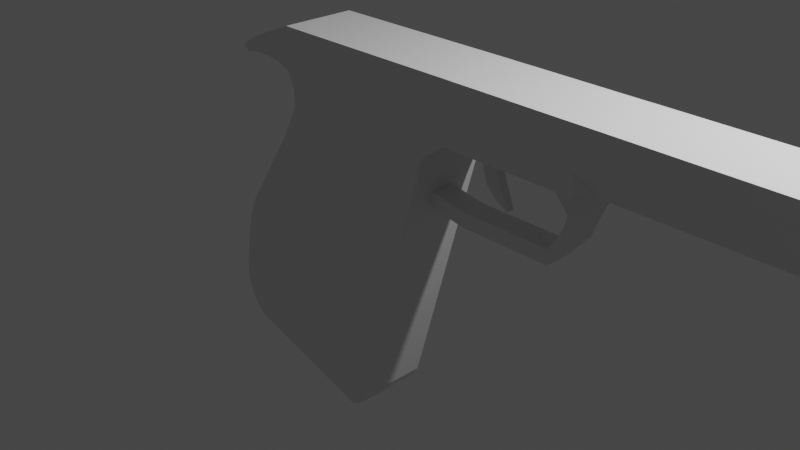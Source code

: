 # Source: untitled.blend  (saved by Blender 2.91.10; exported with 4.5.12 LTS)
import bpy
from mathutils import Matrix  # noqa: F401  (used for matrix-valued properties, if any)

bpy.ops.wm.read_factory_settings(use_empty=True)
scene = bpy.context.scene
scene.name = 'Scene'

# ---- collections
col_collection = bpy.data.collections.new('Collection'); scene.collection.children.link(col_collection)

# ---- materials (node trees are filled in below, after node groups)
mat_material = bpy.data.materials.new('Material')
mat_material.alpha_threshold = 0.0
mat_material.use_transparent_shadow = False
mat_material.line_color = (0.0, 0.0, 0.0, 1.0)

# ---- material node trees
mat_material.use_nodes = True; mat_material.node_tree.nodes.clear()
_N = mat_material.node_tree.nodes; _L = mat_material.node_tree.links
n0 = _N.new('ShaderNodeOutputMaterial'); n0.name = 'Material Output'; n0.location = (300, 300)
n1 = _N.new('ShaderNodeBsdfPrincipled'); n1.name = 'Principled BSDF'; n1.location = (10, 300)
n1.distribution = 'GGX'
n1.subsurface_method = 'BURLEY'
n1.inputs[2].default_value = 0.4
n1.inputs[3].default_value = 1.45
n1.inputs[27].default_value = (0.0, 0.0, 0.0, 1.0)
n1.inputs[28].default_value = 1.0
_L.new(n1.outputs[0], n0.inputs[0])
n0.is_active_output = True

# ---- world
world_world = bpy.data.worlds.new('World'); scene.world = world_world
world_world.use_nodes = True; world_world.node_tree.nodes.clear()
_N = world_world.node_tree.nodes; _L = world_world.node_tree.links
n0 = _N.new('ShaderNodeOutputWorld'); n0.name = 'World Output'; n0.location = (300, 300)
n1 = _N.new('ShaderNodeBackground'); n1.name = 'Background'; n1.location = (10, 300)
n1.inputs[0].default_value = (0.05088, 0.05088, 0.05088, 1.0)
_L.new(n1.outputs[0], n0.inputs[0])
n0.is_active_output = True
world_world.color = (0.05088, 0.05088, 0.05088)
world_world.use_sun_shadow = False
world_world.sun_shadow_jitter_overblur = 0.0

# ---- cameras
cam_camera = bpy.data.cameras.new('Camera')
cam_camera.clip_end = 100.0
cam_camera.ortho_scale = 7.314

# ---- lights
light_light = bpy.data.lights.new('Light', 'POINT')
light_light.transmission_factor = 0.0
light_light.energy = 1000.0
light_light.shadow_soft_size = 0.1
light_light.shadow_maximum_resolution = 0.006
light_light.use_absolute_resolution = True

# ---- meshes
me_cube = bpy.data.meshes.new('Cube')
me_cube.from_pydata([(1.0, 0.6902, 1.0), (-0.1895, 0.6902, -1.53), (1.0, -0.6902, 1.0), (-0.1895, -0.6902, -1.53), (-1.19, 0.6902, 0.9691), (-2.027, 0.6902, -1.131), (-1.19, -0.6902, 0.9691), (-2.027, -0.6902, -1.131), (0.1068, 0.6902, -0.8426), (-2.113, -0.6902, -0.8426), (0.1068, -0.6902, -0.8426), (-2.113, 0.6902, -0.8426), (-1.926, -0.6902, -0.2347), (0.371, 0.6902, -0.178), (0.371, -0.6902, -0.178), (-1.926, 0.6902, -0.2347), (-1.311, -0.6902, 0.4323), (0.5953, 0.6902, 0.3862), (0.5953, -0.6902, 0.3862), (-1.311, 0.6902, 0.4323), (-1.1, -0.6902, 0.7161), (0.7173, 0.6902, 0.6931), (0.7173, -0.6902, 0.6931), (-1.1, 0.6902, 0.7161), (-1.878, 0.6902, -1.247), (-0.8494, -0.6902, 1.0), (-1.878, -0.6902, -1.247), (-0.8494, 0.6902, 1.0), (-1.827, 0.6902, -0.8426), (-1.827, -0.6902, -0.8426), (-1.635, 0.6902, -0.2304), (-1.635, -0.6902, -0.2304), (-1.175, 0.6902, 0.4288), (-1.175, -0.6902, 0.4288), (-0.9515, 0.6902, 0.7144), (-0.9515, -0.6902, 0.7144), (0.2389, 0.6902, -0.5103), (0.2389, -0.6902, -0.5103), (-2.051, 0.6902, -0.5386), (-2.051, -0.6902, -0.5386), (-1.731, -0.6902, -0.5365), (-1.731, 0.6902, -0.5365), (-0.04135, 0.6902, -1.215), (-0.04135, -0.6902, -1.215), (-2.118, 0.6902, -0.9752), (-2.118, -0.6902, -0.9752), (-1.853, -0.6902, -1.045), (-1.853, 0.6902, -1.045), (-1.997, -0.6902, -0.3867), (0.305, 0.6902, -0.3441), (0.305, -0.6902, -0.3441), (-1.997, 0.6902, -0.3867), (-1.683, -0.6902, -0.3835), (-1.683, 0.6902, -0.3835), (0.4373, 0.6902, -0.01132), (0.4373, -0.6902, -0.01132), (-1.74, 0.6902, -0.03767), (-1.74, -0.6902, -0.03767), (-1.499, -0.6902, -0.03569), (-1.499, 0.6902, -0.03569), (-1.55, -0.6902, 0.1761), (0.5092, 0.6902, 0.1695), (0.5092, -0.6902, 0.1695), (-1.55, 0.6902, 0.1761), (-1.352, -0.6902, 0.1756), (-1.352, 0.6902, 0.1756), (0.6563, 0.6902, 0.5397), (0.6563, -0.6902, 0.5397), (-1.201, 0.6902, 0.5742), (-1.201, -0.6902, 0.5742), (-1.063, -0.6902, 0.5716), (-1.063, 0.6902, 0.5716), (-1.116, -0.6902, 0.8581), (0.9981, 0.6902, 0.8466), (0.9981, -0.6902, 0.8466), (-1.116, 0.6902, 0.8581), (-0.9005, 0.6902, 0.8572), (-0.9005, -0.6902, 0.8572), (1.0, 0.6902, 1.294), (1.0, -0.6902, 1.294), (-1.19, 0.6902, 1.294), (-1.19, -0.6902, 1.294), (-0.8494, -0.6902, 1.294), (-0.8494, 0.6902, 1.294), (-1.835, 0.6902, 1.004), (-1.835, -0.6902, 1.004), (-1.928, 0.6902, 1.05), (-1.928, -0.6902, 1.05), (-1.54, 0.6902, 1.027), (-1.54, 0.6902, 1.191), (-1.54, -0.6902, 1.191), (-1.54, -0.6902, 1.027), (-1.714, 0.6902, 1.025), (-1.714, -0.6902, 1.025), (-1.714, 0.6902, 1.14), (-1.714, -0.6902, 1.14), (-1.365, 0.6902, 1.243), (-1.365, -0.6902, 1.243), (-1.365, 0.6902, 1.014), (-1.365, -0.6902, 1.014), (6.252, 0.6902, 0.9835), (6.252, -0.6902, 0.9835), (6.209, 0.4314, 0.8949), (6.209, -0.4314, 0.8949), (6.252, 0.6902, 1.282), (6.252, -0.6902, 1.282), (6.085, 0.6902, 0.9867), (6.083, 0.4314, 0.8333), (6.085, -0.6902, 0.9867), (6.085, -0.6902, 1.28), (6.085, 0.6902, 1.28), (6.083, -0.4314, 0.8333), (-2.027, 0.2301, -1.131), (-2.027, -0.2301, -1.131), (-1.19, -0.2301, 0.9691), (-1.19, 0.2301, 0.9691), (-0.1895, -0.2301, -1.53), (-0.1895, 0.2301, -1.53), (0.1068, 0.2301, -0.8426), (0.1068, -0.2301, -0.8426), (-2.113, -0.2301, -0.8426), (-2.113, 0.2301, -0.8426), (0.371, 0.2301, -0.178), (0.371, -0.2301, -0.178), (-1.926, -0.2301, -0.2347), (-1.926, 0.2301, -0.2347), (0.5953, 0.2301, 0.3862), (0.5953, -0.2301, 0.3862), (-1.311, -0.2301, 0.4323), (-1.311, 0.2301, 0.4323), (0.7173, 0.2301, 0.6931), (0.7173, -0.2301, 0.6931), (-1.1, -0.2301, 0.7161), (-1.1, 0.2301, 0.7161), (-1.878, 0.2301, -1.247), (-1.878, -0.2301, -1.247), (-2.051, -0.2301, -0.5386), (-2.051, 0.2301, -0.5386), (0.2389, 0.2301, -0.5103), (0.2389, -0.2301, -0.5103), (-2.118, -0.2301, -0.9752), (-2.118, 0.2301, -0.9752), (-0.04135, 0.2301, -1.215), (-0.04135, -0.2301, -1.215), (-1.997, -0.2301, -0.3867), (-1.997, 0.2301, -0.3867), (0.305, 0.2301, -0.3441), (0.305, -0.2301, -0.3441), (-1.74, -0.2301, -0.03767), (-1.74, 0.2301, -0.03767), (0.4373, 0.2301, -0.01132), (0.4373, -0.2301, -0.01132), (-1.55, -0.2301, 0.1761), (-1.55, 0.2301, 0.1761), (0.5092, 0.2301, 0.1695), (0.5092, -0.2301, 0.1695), (-1.201, -0.2301, 0.5742), (-1.201, 0.2301, 0.5742), (0.6563, 0.2301, 0.5397), (0.6563, -0.2301, 0.5397), (0.9981, 0.2301, 0.8466), (0.9981, -0.2301, 0.8466), (-1.116, -0.2301, 0.8581), (-1.116, 0.2301, 0.8581), (1.0, 0.2301, 1.294), (1.0, -0.2301, 1.294), (-1.19, -0.2301, 1.294), (-1.19, 0.2301, 1.294), (-0.8494, 0.2301, 1.294), (-0.8494, -0.2301, 1.294), (-1.835, -0.2301, 1.004), (-1.835, 0.2301, 1.004), (-1.928, -0.2301, 1.05), (-1.928, 0.2301, 1.05), (-1.54, -0.2301, 1.027), (-1.54, 0.2301, 1.027), (-1.54, 0.2301, 1.191), (-1.54, -0.2301, 1.191), (-1.714, -0.2301, 1.025), (-1.714, 0.2301, 1.025), (-1.714, 0.2301, 1.14), (-1.714, -0.2301, 1.14), (-1.365, 0.2301, 1.243), (-1.365, -0.2301, 1.243), (-1.365, -0.2301, 1.014), (-1.365, 0.2301, 1.014), (6.252, 0.2301, 0.9835), (6.252, -0.2301, 0.9835), (6.209, 0.2301, 0.8949), (6.209, -0.2301, 0.8949), (6.252, 0.2301, 1.282), (6.252, -0.2301, 1.282), (6.083, 0.1438, 0.8333), (6.083, -0.1438, 0.8333), (6.085, -0.2301, 1.28), (6.085, 0.2301, 1.28), (-1.43, -0.6902, 0.3042), (0.5522, 0.6902, 0.2779), (0.5522, -0.6902, 0.2779), (-1.43, 0.6902, 0.3042), (-1.263, -0.6902, 0.3022), (-1.263, 0.6902, 0.3022), (-1.43, -0.2301, 0.3042), (-1.43, 0.2301, 0.3042), (0.5522, 0.2301, 0.2779), (0.5522, -0.2301, 0.2779), (1.0, 0.2301, 0.3356), (1.0, -0.2301, 0.3356), (1.0, 0.2301, 0.223), (1.0, -0.2301, 0.223), (2.029, 0.2301, 0.3338), (2.029, -0.2301, 0.3338), (2.028, 0.2301, 0.2213), (2.028, -0.2301, 0.2213), (2.172, 0.2301, 0.5036), (2.172, -0.2301, 0.5036), (2.268, 0.2301, 0.4139), (2.268, -0.2301, 0.4139), (2.215, 0.2301, 0.6137), (2.215, -0.2301, 0.6137), (2.374, 0.2301, 0.6071), (2.374, -0.2301, 0.6071), (2.277, 0.6902, 0.8432), (2.277, -0.6902, 0.8432), (2.432, 0.6902, 0.8428), (2.432, -0.6902, 0.8428), (2.279, -0.6902, 1.29), (2.433, -0.6902, 1.29), (2.433, 0.6902, 0.9963), (2.433, -0.6902, 0.9963), (2.433, 0.6902, 1.29), (2.279, 0.6902, 0.9967), (2.433, 0.2301, 1.29), (2.433, -0.2301, 1.29), (2.432, -0.2301, 0.8428), (2.432, 0.2301, 0.8428), (2.279, -0.6902, 0.9967), (2.279, 0.6902, 1.29), (2.279, 0.2301, 1.29), (2.279, -0.2301, 1.29), (2.277, -0.2301, 0.8432), (2.277, 0.2301, 0.8432), (1.124, 0.6902, 1.293), (1.124, -0.6902, 1.293), (1.124, -0.6902, 0.9997), (1.124, 0.6902, 0.9997), (1.124, 0.2301, 1.293), (1.124, -0.2301, 1.293), (1.122, -0.2301, 0.8462), (1.122, 0.2301, 0.8462), (1.122, 0.6902, 0.8462), (1.122, -0.6902, 0.8462), (1.37, 0.6902, 1.293), (1.37, -0.6902, 0.999), (1.37, 0.6902, 0.999), (1.37, 0.2301, 1.293), (1.37, -0.2301, 1.293), (1.368, -0.2301, 0.8456), (1.368, 0.2301, 0.8456), (1.368, -0.6902, 0.8456), (1.37, -0.6902, 1.293), (1.368, 0.6902, 0.8456), (-2.027, 0.07669, -1.131), (-2.027, -0.07669, -1.131), (-1.19, -0.07669, 0.9691), (-1.19, 0.07669, 0.9691), (-0.1895, -0.07669, -1.53), (-0.1895, 0.07669, -1.53), (0.1068, 0.07669, -0.8426), (0.1068, -0.07669, -0.8426), (-2.113, -0.07669, -0.8426), (-2.113, 0.07669, -0.8426), (0.371, 0.07669, -0.178), (0.371, -0.07669, -0.178), (-1.926, -0.07669, -0.2347), (-1.926, 0.07669, -0.2347), (0.5953, 0.07669, 0.3862), (0.5953, -0.07669, 0.3862), (-1.311, -0.07669, 0.4323), (-1.311, 0.07669, 0.4323), (0.7173, 0.07669, 0.6931), (0.7173, -0.07669, 0.6931), (-1.1, -0.07669, 0.7161), (-1.1, 0.07669, 0.7161), (-1.878, 0.07669, -1.247), (-1.878, -0.07669, -1.247), (-2.051, -0.07669, -0.5386), (-2.051, 0.07669, -0.5386), (0.2389, 0.07669, -0.5103), (0.2389, -0.07669, -0.5103), (-2.118, -0.07669, -0.9752), (-2.118, 0.07669, -0.9752), (-0.04135, 0.07669, -1.215), (-0.04135, -0.07669, -1.215), (-1.997, -0.07669, -0.3867), (-1.997, 0.07669, -0.3867), (0.305, 0.07669, -0.3441), (0.305, -0.07669, -0.3441), (-1.74, -0.07669, -0.03767), (-1.74, 0.07669, -0.03767), (0.4373, 0.07669, -0.01132), (0.4373, -0.07669, -0.01132), (-1.55, -0.07669, 0.1761), (-1.55, 0.07669, 0.1761), (0.5092, 0.07669, 0.1695), (0.5092, -0.07669, 0.1695), (-1.201, -0.07669, 0.5742), (-1.201, 0.07669, 0.5742), (0.6563, 0.07669, 0.5397), (0.6563, -0.07669, 0.5397), (0.9981, 0.07669, 0.8466), (0.9981, -0.07669, 0.8466), (-1.116, -0.07669, 0.8581), (-1.116, 0.07669, 0.8581), (1.0, 0.07669, 1.294), (1.0, -0.07669, 1.294), (-1.19, -0.07669, 1.294), (-1.19, 0.07669, 1.294), (-0.8494, 0.07669, 1.294), (-0.8494, -0.07669, 1.294), (-1.835, -0.07669, 1.004), (-1.835, 0.07669, 1.004), (-1.928, -0.07669, 1.05), (-1.928, 0.07669, 1.05), (-1.54, -0.07669, 1.027), (-1.54, 0.07669, 1.027), (-1.54, 0.07669, 1.191), (-1.54, -0.07669, 1.191), (-1.714, -0.07669, 1.025), (-1.714, 0.07669, 1.025), (-1.714, 0.07669, 1.14), (-1.714, -0.07669, 1.14), (-1.365, 0.07669, 1.243), (-1.365, -0.07669, 1.243), (-1.365, -0.07669, 1.014), (-1.365, 0.07669, 1.014), (6.252, 0.07669, 0.9835), (6.252, -0.07669, 0.9835), (6.209, 0.07669, 0.8949), (6.209, -0.07669, 0.8949), (6.252, 0.07669, 1.282), (6.252, -0.07669, 1.282), (6.083, 0.04793, 0.8333), (6.083, -0.04793, 0.8333), (6.085, -0.07669, 1.28), (6.085, 0.07669, 1.28), (0.5522, 0.07669, 0.2779), (0.5522, -0.07669, 0.2779), (-1.43, -0.07669, 0.3042), (-1.43, 0.07669, 0.3042), (1.0, 0.07669, 0.3356), (1.0, -0.07669, 0.3356), (1.0, 0.07669, 0.223), (1.0, -0.07669, 0.223), (2.029, 0.07669, 0.3338), (2.029, -0.07669, 0.3338), (2.028, 0.07669, 0.2213), (2.028, -0.07669, 0.2213), (2.172, 0.07669, 0.5036), (2.172, -0.07669, 0.5036), (2.268, 0.07669, 0.4139), (2.268, -0.07669, 0.4139), (2.215, 0.07669, 0.6137), (2.215, -0.07669, 0.6137), (2.374, 0.07669, 0.6071), (2.374, -0.07669, 0.6071), (2.277, 0.2301, 0.8432), (2.277, -0.2301, 0.8432), (2.432, 0.2301, 0.8428), (2.432, -0.2301, 0.8428), (2.432, 0.07669, 0.8428), (2.432, -0.07669, 0.8428), (2.433, -0.07669, 1.29), (2.433, 0.07669, 1.29), (2.279, -0.07669, 1.29), (2.279, 0.07669, 1.29), (2.277, 0.07669, 0.8432), (2.277, -0.07669, 0.8432), (1.122, 0.07669, 0.8462), (1.122, -0.07669, 0.8462), (1.124, -0.07669, 1.293), (1.124, 0.07669, 1.293), (1.368, 0.07669, 0.8456), (1.368, -0.07669, 0.8456), (1.37, -0.07669, 1.293), (1.37, 0.07669, 1.293), (1.213, 0.07669, 0.5582), (1.213, -0.07669, 0.5582), (1.363, 0.07669, 0.6058), (1.363, -0.07669, 0.6058), (1.329, 0.07669, 0.4759), (1.329, -0.07669, 0.4759), (1.465, 0.07669, 0.4252), (1.465, -0.07669, 0.4252), (1.177, 0.07669, 0.6287), (1.177, -0.07669, 0.6287), (1.342, -0.07669, 0.6587), (1.342, 0.07669, 0.6587), (1.135, -0.07669, 0.7375), (1.335, -0.07669, 0.7521), (1.135, 0.07669, 0.7375), (1.335, 0.07669, 0.7521), (1.121, -0.07669, 0.7957), (1.344, -0.07669, 0.804), (1.121, 0.07669, 0.7957), (1.344, 0.07669, 0.804), (-0.2986, -0.6902, -1.566), (0.8805, 0.6902, 1.0), (-0.01814, 0.6902, -0.8426), (0.2414, 0.6902, -0.1814), (0.481, 0.6902, 0.389), (0.6095, 0.6902, 0.6945), (-0.2986, 0.6902, -1.566), (0.8805, -0.6902, 1.0), (-0.01814, -0.6902, -0.8426), (0.2414, -0.6902, -0.1814), (0.481, -0.6902, 0.389), (0.6095, -0.6902, 0.6945), (0.1116, -0.6902, -0.512), (0.1116, 0.6902, -0.512), (-0.1584, -0.6902, -1.204), (-0.1584, 0.6902, -1.204), (0.1765, -0.6902, -0.3467), (0.1765, 0.6902, -0.3467), (0.3122, -0.6902, -0.0129), (0.3122, 0.6902, -0.0129), (0.3889, -0.6902, 0.1699), (0.3889, 0.6902, 0.1699), (0.5452, -0.6902, 0.5417), (0.5452, 0.6902, 0.5417), (0.8754, -0.6902, 0.8472), (0.8754, 0.6902, 0.8472), (0.8805, 0.6902, 1.294), (0.8805, -0.6902, 1.294), (0.8805, 0.2301, 1.294), (0.8805, -0.2301, 1.294), (-0.2986, 0.2301, -1.566), (-0.2986, -0.2301, -1.566), (0.4349, -0.6902, 0.2794), (0.4349, 0.6902, 0.2794), (-0.2986, 0.07669, -1.566), (-0.2986, -0.07669, -1.566), (0.8805, 0.07669, 1.294), (0.8805, -0.07669, 1.294), (-0.1376, 0.6902, -1.457), (-0.1376, -0.6902, -1.457), (-2.059, 0.6902, -1.076), (-1.869, -0.6902, -1.176), (-1.869, 0.6902, -1.176), (-2.059, -0.6902, -1.076), (-0.1376, 0.2301, -1.457), (-0.1376, -0.2301, -1.457), (-2.059, -0.2301, -1.076), (-2.059, 0.2301, -1.076), (-2.059, -0.07669, -1.076), (-2.059, 0.07669, -1.076), (-0.1376, 0.07669, -1.457), (-0.1376, -0.07669, -1.457), (-0.2495, 0.6902, -1.439), (-0.2495, -0.6902, -1.439), (2.585, 0.6902, 0.9959), (2.585, -0.6902, 0.9959), (2.585, 0.6902, 1.29), (2.585, 0.2301, 1.29), (2.585, -0.2301, 1.29), (2.583, -0.1438, 0.8424), (2.583, 0.1438, 0.8424), (2.585, -0.6902, 1.29), (2.583, 0.4314, 0.8424), (2.583, -0.4314, 0.8424), (2.583, -0.04793, 0.8424), (2.583, 0.04793, 0.8424), (2.585, 0.07669, 1.29), (2.585, -0.07669, 1.29)], [], [(27, 4, 80, 83), (77, 25, 6, 72), (163, 115, 4, 75), (437, 116, 3, 406), (109, 108, 101, 105), (431, 407, 0, 73), (421, 408, 8, 42), (143, 119, 10, 43), (141, 121, 11, 44), (46, 29, 9, 45), (423, 409, 13, 49), (147, 123, 14, 50), (145, 125, 15, 51), (52, 31, 12, 48), (439, 410, 17, 197), (205, 127, 18, 198), (203, 129, 19, 199), (200, 33, 16, 196), (429, 411, 21, 66), (159, 131, 22, 67), (157, 133, 23, 68), (70, 35, 20, 69), (428, 417, 35, 70), (68, 23, 34, 71), (438, 416, 33, 200), (199, 19, 32, 201), (422, 415, 31, 52), (51, 15, 30, 53), (420, 414, 29, 46), (44, 11, 28, 47), (75, 4, 27, 76), (113, 135, 26, 7), (430, 413, 25, 77), (107, 106, 100, 102), (11, 38, 41, 28), (414, 418, 40, 29), (29, 40, 39, 9), (121, 137, 38, 11), (119, 139, 37, 10), (408, 419, 36, 8), (446, 44, 47, 448), (459, 420, 46, 447), (447, 46, 45, 449), (453, 141, 44, 446), (451, 143, 43, 445), (458, 421, 42, 444), (38, 51, 53, 41), (418, 422, 52, 40), (40, 52, 48, 39), (137, 145, 51, 38), (139, 147, 50, 37), (419, 423, 49, 36), (15, 56, 59, 30), (415, 424, 58, 31), (31, 58, 57, 12), (125, 149, 56, 15), (123, 151, 55, 14), (409, 425, 54, 13), (56, 63, 65, 59), (424, 426, 64, 58), (58, 64, 60, 57), (149, 153, 63, 56), (151, 155, 62, 55), (425, 427, 61, 54), (19, 68, 71, 32), (416, 428, 70, 33), (33, 70, 69, 16), (129, 157, 68, 19), (127, 159, 67, 18), (410, 429, 66, 17), (417, 430, 77, 35), (23, 75, 76, 34), (411, 431, 73, 21), (131, 161, 74, 22), (133, 163, 75, 23), (35, 77, 72, 20), (169, 166, 81, 82), (435, 169, 82, 433), (413, 2, 79, 433), (407, 27, 83, 432), (6, 25, 82, 81), (94, 92, 84, 86), (170, 85, 87, 172), (180, 94, 86, 173), (178, 93, 85, 170), (93, 95, 87, 85), (99, 97, 90, 91), (184, 99, 91, 174), (182, 96, 89, 176), (96, 98, 88, 89), (91, 90, 95, 93), (174, 91, 93, 178), (176, 89, 94, 180), (89, 88, 92, 94), (80, 4, 98, 96), (167, 80, 96, 182), (114, 6, 99, 184), (6, 81, 97, 99), (189, 187, 101, 103), (186, 100, 104, 190), (106, 110, 104, 100), (194, 109, 105, 191), (108, 111, 103, 101), (192, 107, 102, 188), (466, 468, 107, 192), (461, 469, 111, 108), (464, 467, 109, 194), (460, 462, 110, 106), (468, 460, 106, 107), (467, 461, 108, 109), (462, 463, 195, 110), (473, 464, 194, 344), (469, 465, 193, 111), (471, 466, 192, 342), (111, 193, 189, 103), (342, 192, 188, 338), (110, 195, 190, 104), (344, 194, 191, 341), (101, 187, 191, 105), (336, 186, 190, 340), (102, 100, 186, 188), (339, 337, 187, 189), (4, 115, 185, 98), (264, 114, 184, 334), (81, 166, 183, 97), (317, 167, 182, 332), (90, 177, 181, 95), (326, 176, 180, 330), (88, 175, 179, 92), (324, 174, 178, 328), (97, 183, 177, 90), (332, 182, 176, 326), (98, 185, 175, 88), (334, 184, 174, 324), (92, 179, 171, 84), (328, 178, 170, 320), (95, 181, 172, 87), (330, 180, 173, 323), (84, 171, 173, 86), (320, 170, 172, 322), (432, 83, 168, 434), (443, 319, 169, 435), (83, 80, 167, 168), (319, 316, 166, 169), (20, 72, 162, 132), (283, 313, 163, 133), (21, 73, 160, 130), (281, 311, 161, 131), (17, 66, 158, 126), (277, 309, 159, 127), (16, 69, 156, 128), (279, 307, 157, 129), (54, 61, 154, 150), (301, 305, 155, 151), (57, 60, 152, 148), (299, 303, 153, 149), (13, 54, 150, 122), (273, 301, 151, 123), (12, 57, 148, 124), (275, 299, 149, 125), (36, 49, 146, 138), (289, 297, 147, 139), (39, 48, 144, 136), (287, 295, 145, 137), (444, 42, 142, 450), (457, 293, 143, 451), (449, 45, 140, 452), (455, 291, 141, 453), (8, 36, 138, 118), (269, 289, 139, 119), (9, 39, 136, 120), (271, 287, 137, 121), (5, 24, 134, 112), (263, 285, 135, 113), (69, 20, 132, 156), (307, 283, 133, 157), (66, 21, 130, 158), (309, 281, 131, 159), (196, 16, 128, 202), (349, 279, 129, 203), (197, 17, 126, 204), (277, 127, 207, 351), (48, 12, 124, 144), (295, 275, 125, 145), (49, 13, 122, 146), (297, 273, 123, 147), (45, 9, 120, 140), (291, 271, 121, 141), (42, 8, 118, 142), (293, 269, 119, 143), (412, 1, 117, 436), (441, 266, 116, 437), (72, 6, 114, 162), (313, 265, 115, 163), (305, 347, 205, 155), (61, 197, 204, 154), (303, 349, 203, 153), (60, 196, 202, 152), (63, 199, 201, 65), (426, 438, 200, 64), (64, 200, 196, 60), (153, 203, 199, 63), (155, 205, 198, 62), (427, 439, 197, 61), (352, 208, 212, 356), (346, 204, 208, 352), (204, 126, 206, 208), (127, 205, 209, 207), (211, 213, 217, 215), (208, 206, 210, 212), (207, 209, 213, 211), (351, 207, 211, 355), (360, 216, 220, 364), (355, 211, 215, 359), (356, 212, 216, 360), (212, 210, 214, 216), (220, 218, 222, 224), (216, 214, 218, 220), (215, 217, 221, 219), (359, 215, 219, 363), (369, 367, 223, 225), (219, 221, 225, 223), (363, 219, 223, 367), (364, 220, 224, 368), (376, 241, 235, 370), (223, 240, 234, 225), (374, 239, 233, 372), (237, 238, 232, 230), (226, 236, 229, 227), (222, 231, 228, 224), (231, 237, 230, 228), (239, 226, 227, 233), (236, 223, 225, 229), (241, 222, 224, 235), (258, 261, 222, 241), (253, 259, 223, 236), (256, 260, 226, 239), (254, 252, 237, 231), (261, 254, 231, 222), (260, 253, 236, 226), (252, 255, 238, 237), (384, 256, 239, 374), (259, 257, 240, 223), (382, 258, 241, 376), (310, 160, 249, 378), (74, 161, 248, 251), (315, 165, 247, 380), (78, 164, 246, 242), (79, 2, 244, 243), (73, 0, 245, 250), (0, 78, 242, 245), (165, 79, 243, 247), (2, 74, 251, 244), (160, 73, 250, 249), (378, 249, 258, 382), (251, 248, 257, 259), (380, 247, 256, 384), (242, 246, 255, 252), (243, 244, 253, 260), (250, 245, 254, 261), (245, 242, 252, 254), (247, 243, 260, 256), (244, 251, 259, 253), (249, 250, 261, 258), (246, 381, 385, 255), (381, 380, 384, 385), (248, 379, 383, 257), (395, 394, 386, 387), (164, 314, 381, 246), (314, 315, 380, 381), (161, 311, 379, 248), (311, 310, 378, 379), (257, 383, 377, 240), (383, 382, 376, 377), (255, 385, 375, 238), (385, 384, 374, 375), (238, 375, 373, 232), (375, 374, 372, 373), (240, 377, 371, 234), (377, 376, 370, 371), (221, 365, 369, 225), (365, 364, 368, 369), (218, 362, 366, 222), (362, 363, 367, 366), (224, 222, 366, 368), (368, 366, 367, 369), (214, 358, 362, 218), (358, 359, 363, 362), (213, 357, 361, 217), (357, 356, 360, 361), (210, 354, 358, 214), (354, 355, 359, 358), (217, 361, 365, 221), (361, 360, 364, 365), (206, 350, 354, 210), (350, 351, 355, 354), (205, 347, 353, 209), (347, 346, 352, 353), (209, 353, 357, 213), (353, 352, 356, 357), (152, 202, 348, 302), (302, 348, 349, 303), (154, 204, 346, 304), (304, 346, 347, 305), (162, 114, 264, 312), (312, 264, 265, 313), (436, 117, 267, 440), (440, 267, 266, 441), (142, 118, 268, 292), (292, 268, 269, 293), (140, 120, 270, 290), (290, 270, 271, 291), (146, 122, 272, 296), (296, 272, 273, 297), (144, 124, 274, 294), (294, 274, 275, 295), (126, 276, 350, 206), (276, 277, 351, 350), (202, 128, 278, 348), (348, 278, 279, 349), (158, 130, 280, 308), (308, 280, 281, 309), (156, 132, 282, 306), (306, 282, 283, 307), (112, 134, 284, 262), (262, 284, 285, 263), (120, 136, 286, 270), (270, 286, 287, 271), (118, 138, 288, 268), (268, 288, 289, 269), (452, 140, 290, 454), (454, 290, 291, 455), (450, 142, 292, 456), (456, 292, 293, 457), (136, 144, 294, 286), (286, 294, 295, 287), (138, 146, 296, 288), (288, 296, 297, 289), (124, 148, 298, 274), (274, 298, 299, 275), (122, 150, 300, 272), (272, 300, 301, 273), (148, 152, 302, 298), (298, 302, 303, 299), (150, 154, 304, 300), (300, 304, 305, 301), (128, 156, 306, 278), (278, 306, 307, 279), (126, 158, 308, 276), (276, 308, 309, 277), (130, 160, 310, 280), (280, 310, 311, 281), (132, 162, 312, 282), (282, 312, 313, 283), (168, 167, 317, 318), (318, 317, 316, 319), (434, 168, 318, 442), (442, 318, 319, 443), (171, 321, 323, 173), (321, 320, 322, 323), (181, 331, 322, 172), (331, 330, 323, 322), (179, 329, 321, 171), (329, 328, 320, 321), (185, 335, 325, 175), (335, 334, 324, 325), (183, 333, 327, 177), (333, 332, 326, 327), (175, 325, 329, 179), (325, 324, 328, 329), (177, 327, 331, 181), (327, 326, 330, 331), (166, 316, 333, 183), (316, 317, 332, 333), (115, 265, 335, 185), (265, 264, 334, 335), (188, 186, 336, 338), (338, 336, 337, 339), (187, 337, 341, 191), (337, 336, 340, 341), (195, 345, 340, 190), (345, 344, 341, 340), (193, 343, 339, 189), (343, 342, 338, 339), (465, 470, 343, 193), (470, 471, 342, 343), (463, 472, 345, 195), (472, 473, 344, 345), (388, 389, 393, 392), (396, 395, 387, 389), (394, 397, 388, 386), (397, 396, 389, 388), (391, 390, 392, 393), (389, 387, 391, 393), (387, 386, 390, 391), (386, 388, 392, 390), (401, 399, 396, 397), (400, 401, 397, 394), (399, 398, 395, 396), (398, 400, 394, 395), (402, 404, 400, 398), (403, 402, 398, 399), (404, 405, 401, 400), (405, 403, 399, 401), (382, 383, 403, 405), (378, 382, 405, 404), (383, 379, 402, 403), (379, 378, 404, 402), (314, 442, 443, 315), (164, 434, 442, 314), (284, 440, 441, 285), (134, 436, 440, 284), (65, 201, 439, 427), (62, 198, 438, 426), (285, 441, 437, 135), (24, 412, 436, 134), (315, 443, 435, 165), (78, 432, 434, 164), (0, 407, 432, 78), (25, 413, 433, 82), (165, 435, 433, 79), (34, 76, 431, 411), (22, 74, 430, 417), (32, 71, 429, 410), (18, 67, 428, 416), (59, 65, 427, 425), (55, 62, 426, 424), (30, 59, 425, 409), (14, 55, 424, 415), (41, 53, 423, 419), (37, 50, 422, 418), (448, 47, 421, 458), (445, 43, 420, 459), (28, 41, 419, 408), (10, 37, 418, 414), (74, 2, 413, 430), (43, 10, 414, 420), (50, 14, 415, 422), (198, 18, 416, 438), (67, 22, 417, 428), (71, 34, 411, 429), (201, 32, 410, 439), (53, 30, 409, 423), (47, 28, 408, 421), (76, 27, 407, 431), (135, 437, 406, 26), (3, 445, 459, 406), (24, 448, 458, 412), (267, 456, 457, 266), (117, 450, 456, 267), (263, 454, 455, 262), (113, 452, 454, 263), (262, 455, 453, 112), (7, 449, 452, 113), (266, 457, 451, 116), (1, 444, 450, 117), (412, 458, 444, 1), (116, 451, 445, 3), (112, 453, 446, 5), (26, 447, 449, 7), (406, 459, 447, 26), (5, 446, 448, 24), (373, 372, 473, 472), (232, 373, 472, 463), (371, 370, 471, 470), (234, 371, 470, 465), (370, 235, 466, 471), (225, 234, 465, 469), (372, 233, 464, 473), (230, 232, 463, 462), (227, 229, 461, 467), (224, 228, 460, 468), (228, 230, 462, 460), (233, 227, 467, 464), (229, 225, 469, 461), (235, 224, 468, 466)])
_uv = me_cube.uv_layers.new(name='UVMap')
_uv.uv.foreach_set('vector', [0.625, 0.2688, 0.625, 0.25, 0.625, 0.25, 0.625, 0.2688, 0.6102, 0.9812, 0.625, 0.9812, 0.625, 1.0, 0.6102, 1.0, 0.6102, 0.1667, 0.625, 0.1667, 0.625, 0.25, 0.6102, 0.25, 0.3601, 0.6667, 0.375, 0.6667, 0.375, 0.75, 0.3601, 0.75, 0.625, 0.75, 0.625, 0.75, 0.625, 0.75, 0.625, 0.75, 0.6102, 0.4851, 0.625, 0.4851, 0.625, 0.5, 0.6102, 0.5, 0.411, 0.4851, 0.447, 0.4851, 0.447, 0.5, 0.411, 0.5, 0.411, 0.6667, 0.447, 0.6667, 0.447, 0.75, 0.411, 0.75, 0.411, 0.1667, 0.447, 0.1667, 0.447, 0.25, 0.411, 0.25, 0.411, 0.9812, 0.447, 0.9812, 0.447, 1.0, 0.411, 1.0, 0.4952, 0.4851, 0.5112, 0.4851, 0.5112, 0.5, 0.4952, 0.5, 0.4952, 0.6667, 0.5112, 0.6667, 0.5112, 0.75, 0.4952, 0.75, 0.4952, 0.1667, 0.5112, 0.1667, 0.5112, 0.25, 0.4952, 0.25, 0.4952, 0.9812, 0.5112, 0.9812, 0.5112, 1.0, 0.4952, 1.0, 0.5552, 0.4851, 0.5657, 0.4851, 0.5657, 0.5, 0.5552, 0.5, 0.5552, 0.6667, 0.5657, 0.6667, 0.5657, 0.75, 0.5552, 0.75, 0.5552, 0.1667, 0.5657, 0.1667, 0.5657, 0.25, 0.5552, 0.25, 0.5552, 0.9812, 0.5657, 0.9812, 0.5657, 1.0, 0.5552, 1.0, 0.5805, 0.4851, 0.5954, 0.4851, 0.5954, 0.5, 0.5805, 0.5, 0.5805, 0.6667, 0.5954, 0.6667, 0.5954, 0.75, 0.5805, 0.75, 0.5805, 0.1667, 0.5954, 0.1667, 0.5954, 0.25, 0.5805, 0.25, 0.5805, 0.9812, 0.5954, 0.9812, 0.5954, 1.0, 0.5805, 1.0, 0.5805, 0.7649, 0.5954, 0.7649, 0.5954, 0.9812, 0.5805, 0.9812, 0.5805, 0.25, 0.5954, 0.25, 0.5954, 0.2688, 0.5805, 0.2688, 0.5552, 0.7649, 0.5657, 0.7649, 0.5657, 0.9812, 0.5552, 0.9812, 0.5552, 0.25, 0.5657, 0.25, 0.5657, 0.2688, 0.5552, 0.2688, 0.4952, 0.7649, 0.5112, 0.7649, 0.5112, 0.9812, 0.4952, 0.9812, 0.4952, 0.25, 0.5112, 0.25, 0.5112, 0.2688, 0.4952, 0.2688, 0.411, 0.7649, 0.447, 0.7649, 0.447, 0.9812, 0.411, 0.9812, 0.411, 0.25, 0.447, 0.25, 0.447, 0.2688, 0.411, 0.2688, 0.6102, 0.25, 0.625, 0.25, 0.625, 0.2688, 0.6102, 0.2688, 0.125, 0.6667, 0.1438, 0.6667, 0.1438, 0.75, 0.125, 0.75, 0.6102, 0.7649, 0.625, 0.7649, 0.625, 0.9812, 0.6102, 0.9812, 0.6102, 0.5, 0.625, 0.5, 0.625, 0.5, 0.6102, 0.5, 0.447, 0.25, 0.4791, 0.25, 0.4791, 0.2688, 0.447, 0.2688, 0.447, 0.7649, 0.4791, 0.7649, 0.4791, 0.9812, 0.447, 0.9812, 0.447, 0.9812, 0.4791, 0.9812, 0.4791, 1.0, 0.447, 1.0, 0.447, 0.1667, 0.4791, 0.1667, 0.4791, 0.25, 0.447, 0.25, 0.447, 0.6667, 0.4791, 0.6667, 0.4791, 0.75, 0.447, 0.75, 0.447, 0.4851, 0.4791, 0.4851, 0.4791, 0.5, 0.447, 0.5, 0.3876, 0.25, 0.411, 0.25, 0.411, 0.2688, 0.3876, 0.2688, 0.3876, 0.7649, 0.411, 0.7649, 0.411, 0.9812, 0.3876, 0.9812, 0.3876, 0.9812, 0.411, 0.9812, 0.411, 1.0, 0.3876, 1.0, 0.3876, 0.1667, 0.411, 0.1667, 0.411, 0.25, 0.3876, 0.25, 0.3876, 0.6667, 0.411, 0.6667, 0.411, 0.75, 0.3876, 0.75, 0.3876, 0.4851, 0.411, 0.4851, 0.411, 0.5, 0.3876, 0.5, 0.4791, 0.25, 0.4952, 0.25, 0.4952, 0.2688, 0.4791, 0.2688, 0.4791, 0.7649, 0.4952, 0.7649, 0.4952, 0.9812, 0.4791, 0.9812, 0.4791, 0.9812, 0.4952, 0.9812, 0.4952, 1.0, 0.4791, 1.0, 0.4791, 0.1667, 0.4952, 0.1667, 0.4952, 0.25, 0.4791, 0.25, 0.4791, 0.6667, 0.4952, 0.6667, 0.4952, 0.75, 0.4791, 0.75, 0.4791, 0.4851, 0.4952, 0.4851, 0.4952, 0.5, 0.4791, 0.5, 0.5112, 0.25, 0.5273, 0.25, 0.5273, 0.2688, 0.5112, 0.2688, 0.5112, 0.7649, 0.5273, 0.7649, 0.5273, 0.9812, 0.5112, 0.9812, 0.5112, 0.9812, 0.5273, 0.9812, 0.5273, 1.0, 0.5112, 1.0, 0.5112, 0.1667, 0.5273, 0.1667, 0.5273, 0.25, 0.5112, 0.25, 0.5112, 0.6667, 0.5273, 0.6667, 0.5273, 0.75, 0.5112, 0.75, 0.5112, 0.4851, 0.5273, 0.4851, 0.5273, 0.5, 0.5112, 0.5, 0.5273, 0.25, 0.5448, 0.25, 0.5448, 0.2688, 0.5273, 0.2688, 0.5273, 0.7649, 0.5448, 0.7649, 0.5448, 0.9812, 0.5273, 0.9812, 0.5273, 0.9812, 0.5448, 0.9812, 0.5448, 1.0, 0.5273, 1.0, 0.5273, 0.1667, 0.5448, 0.1667, 0.5448, 0.25, 0.5273, 0.25, 0.5273, 0.6667, 0.5448, 0.6667, 0.5448, 0.75, 0.5273, 0.75, 0.5273, 0.4851, 0.5448, 0.4851, 0.5448, 0.5, 0.5273, 0.5, 0.5657, 0.25, 0.5805, 0.25, 0.5805, 0.2688, 0.5657, 0.2688, 0.5657, 0.7649, 0.5805, 0.7649, 0.5805, 0.9812, 0.5657, 0.9812, 0.5657, 0.9812, 0.5805, 0.9812, 0.5805, 1.0, 0.5657, 1.0, 0.5657, 0.1667, 0.5805, 0.1667, 0.5805, 0.25, 0.5657, 0.25, 0.5657, 0.6667, 0.5805, 0.6667, 0.5805, 0.75, 0.5657, 0.75, 0.5657, 0.4851, 0.5805, 0.4851, 0.5805, 0.5, 0.5657, 0.5, 0.5954, 0.7649, 0.6102, 0.7649, 0.6102, 0.9812, 0.5954, 0.9812, 0.5954, 0.25, 0.6102, 0.25, 0.6102, 0.2688, 0.5954, 0.2688, 0.5954, 0.4851, 0.6102, 0.4851, 0.6102, 0.5, 0.5954, 0.5, 0.5954, 0.6667, 0.6102, 0.6667, 0.6102, 0.75, 0.5954, 0.75, 0.5954, 0.1667, 0.6102, 0.1667, 0.6102, 0.25, 0.5954, 0.25, 0.5954, 0.9812, 0.6102, 0.9812, 0.6102, 1.0, 0.5954, 1.0, 0.8562, 0.6667, 0.875, 0.6667, 0.875, 0.75, 0.8562, 0.75, 0.6399, 0.6667, 0.8562, 0.6667, 0.8562, 0.75, 0.6399, 0.75, 0.625, 0.7649, 0.625, 0.75, 0.625, 0.75, 0.625, 0.7649, 0.625, 0.4851, 0.625, 0.2688, 0.625, 0.2688, 0.625, 0.4851, 0.625, 1.0, 0.625, 0.9812, 0.625, 0.9812, 0.625, 1.0, 0.625, 0.25, 0.625, 0.25, 0.625, 0.25, 0.625, 0.25, 0.625, 0.08333, 0.625, 0.0, 0.625, 0.0, 0.625, 0.08333, 0.875, 0.5833, 0.875, 0.5, 0.875, 0.5, 0.875, 0.5833, 0.625, 0.08333, 0.625, 0.0, 0.625, 0.0, 0.625, 0.08333, 0.625, 1.0, 0.625, 1.0, 0.625, 1.0, 0.625, 1.0, 0.625, 1.0, 0.625, 1.0, 0.625, 1.0, 0.625, 1.0, 0.625, 0.08333, 0.625, 0.0, 0.625, 0.0, 0.625, 0.08333, 0.875, 0.5833, 0.875, 0.5, 0.875, 0.5, 0.875, 0.5833, 0.625, 0.25, 0.625, 0.25, 0.625, 0.25, 0.625, 0.25, 0.625, 1.0, 0.625, 1.0, 0.625, 1.0, 0.625, 1.0, 0.625, 0.08333, 0.625, 0.0, 0.625, 0.0, 0.625, 0.08333, 0.875, 0.5833, 0.875, 0.5, 0.875, 0.5, 0.875, 0.5833, 0.625, 0.25, 0.625, 0.25, 0.625, 0.25, 0.625, 0.25, 0.625, 0.25, 0.625, 0.25, 0.625, 0.25, 0.625, 0.25, 0.875, 0.5833, 0.875, 0.5, 0.875, 0.5, 0.875, 0.5833, 0.625, 0.08333, 0.625, 0.0, 0.625, 0.0, 0.625, 0.08333, 0.625, 1.0, 0.625, 1.0, 0.625, 1.0, 0.625, 1.0, 0.6102, 0.6667, 0.625, 0.6667, 0.625, 0.75, 0.6102, 0.75, 0.625, 0.5833, 0.625, 0.5, 0.625, 0.5, 0.625, 0.5833, 0.625, 0.5, 0.625, 0.5, 0.625, 0.5, 0.625, 0.5, 0.625, 0.6667, 0.625, 0.75, 0.625, 0.75, 0.625, 0.6667, 0.625, 0.75, 0.6102, 0.75, 0.6102, 0.75, 0.625, 0.75, 0.6102, 0.5833, 0.6102, 0.5, 0.6102, 0.5, 0.6102, 0.5833, 0.6102, 0.5833, 0.6102, 0.5, 0.6102, 0.5, 0.6102, 0.5833, 0.625, 0.75, 0.6102, 0.75, 0.6102, 0.75, 0.625, 0.75, 0.625, 0.6667, 0.625, 0.75, 0.625, 0.75, 0.625, 0.6667, 0.625, 0.5, 0.625, 0.5, 0.625, 0.5, 0.625, 0.5, 0.6102, 0.5, 0.625, 0.5, 0.625, 0.5, 0.6102, 0.5, 0.625, 0.75, 0.625, 0.75, 0.625, 0.75, 0.625, 0.75, 0.625, 0.5, 0.625, 0.5833, 0.625, 0.5833, 0.625, 0.5, 0.625, 0.6389, 0.625, 0.6667, 0.625, 0.6667, 0.625, 0.6389, 0.6102, 0.75, 0.6102, 0.6667, 0.6102, 0.6667, 0.6102, 0.75, 0.6102, 0.6111, 0.6102, 0.5833, 0.6102, 0.5833, 0.6102, 0.6111, 0.6102, 0.75, 0.6102, 0.6667, 0.6102, 0.6667, 0.6102, 0.75, 0.6102, 0.6111, 0.6102, 0.5833, 0.6102, 0.5833, 0.6102, 0.6111, 0.625, 0.5, 0.625, 0.5833, 0.625, 0.5833, 0.625, 0.5, 0.625, 0.6389, 0.625, 0.6667, 0.625, 0.6667, 0.625, 0.6389, 0.625, 0.75, 0.625, 0.6667, 0.625, 0.6667, 0.625, 0.75, 0.625, 0.6111, 0.625, 0.5833, 0.625, 0.5833, 0.625, 0.6111, 0.6102, 0.5, 0.625, 0.5, 0.625, 0.5833, 0.6102, 0.5833, 0.6102, 0.6389, 0.625, 0.6389, 0.625, 0.6667, 0.6102, 0.6667, 0.625, 0.25, 0.625, 0.1667, 0.625, 0.1667, 0.625, 0.25, 0.625, 0.1111, 0.625, 0.08333, 0.625, 0.08333, 0.625, 0.1111, 0.875, 0.75, 0.875, 0.6667, 0.875, 0.6667, 0.875, 0.75, 0.875, 0.6111, 0.875, 0.5833, 0.875, 0.5833, 0.875, 0.6111, 0.875, 0.75, 0.875, 0.6667, 0.875, 0.6667, 0.875, 0.75, 0.875, 0.6111, 0.875, 0.5833, 0.875, 0.5833, 0.875, 0.6111, 0.625, 0.25, 0.625, 0.1667, 0.625, 0.1667, 0.625, 0.25, 0.625, 0.1111, 0.625, 0.08333, 0.625, 0.08333, 0.625, 0.1111, 0.875, 0.75, 0.875, 0.6667, 0.875, 0.6667, 0.875, 0.75, 0.875, 0.6111, 0.875, 0.5833, 0.875, 0.5833, 0.875, 0.6111, 0.625, 0.25, 0.625, 0.1667, 0.625, 0.1667, 0.625, 0.25, 0.625, 0.1111, 0.625, 0.08333, 0.625, 0.08333, 0.625, 0.1111, 0.625, 0.25, 0.625, 0.1667, 0.625, 0.1667, 0.625, 0.25, 0.625, 0.1111, 0.625, 0.08333, 0.625, 0.08333, 0.625, 0.1111, 0.875, 0.75, 0.875, 0.6667, 0.875, 0.6667, 0.875, 0.75, 0.875, 0.6111, 0.875, 0.5833, 0.875, 0.5833, 0.875, 0.6111, 0.625, 0.25, 0.625, 0.1667, 0.625, 0.1667, 0.625, 0.25, 0.625, 0.1111, 0.625, 0.08333, 0.625, 0.08333, 0.625, 0.1111, 0.6399, 0.5, 0.8562, 0.5, 0.8562, 0.5833, 0.6399, 0.5833, 0.6399, 0.6389, 0.8562, 0.6389, 0.8562, 0.6667, 0.6399, 0.6667, 0.8562, 0.5, 0.875, 0.5, 0.875, 0.5833, 0.8562, 0.5833, 0.8562, 0.6389, 0.875, 0.6389, 0.875, 0.6667, 0.8562, 0.6667, 0.5954, 0.0, 0.6102, 0.0, 0.6102, 0.08333, 0.5954, 0.08333, 0.5954, 0.1389, 0.6102, 0.1389, 0.6102, 0.1667, 0.5954, 0.1667, 0.5954, 0.5, 0.6102, 0.5, 0.6102, 0.5833, 0.5954, 0.5833, 0.5954, 0.6389, 0.6102, 0.6389, 0.6102, 0.6667, 0.5954, 0.6667, 0.5657, 0.5, 0.5805, 0.5, 0.5805, 0.5833, 0.5657, 0.5833, 0.5657, 0.6389, 0.5805, 0.6389, 0.5805, 0.6667, 0.5657, 0.6667, 0.5657, 0.0, 0.5805, 0.0, 0.5805, 0.08333, 0.5657, 0.08333, 0.5657, 0.1389, 0.5805, 0.1389, 0.5805, 0.1667, 0.5657, 0.1667, 0.5273, 0.5, 0.5448, 0.5, 0.5448, 0.5833, 0.5273, 0.5833, 0.5273, 0.6389, 0.5448, 0.6389, 0.5448, 0.6667, 0.5273, 0.6667, 0.5273, 0.0, 0.5448, 0.0, 0.5448, 0.08333, 0.5273, 0.08333, 0.5273, 0.1389, 0.5448, 0.1389, 0.5448, 0.1667, 0.5273, 0.1667, 0.5112, 0.5, 0.5273, 0.5, 0.5273, 0.5833, 0.5112, 0.5833, 0.5112, 0.6389, 0.5273, 0.6389, 0.5273, 0.6667, 0.5112, 0.6667, 0.5112, 0.0, 0.5273, 0.0, 0.5273, 0.08333, 0.5112, 0.08333, 0.5112, 0.1389, 0.5273, 0.1389, 0.5273, 0.1667, 0.5112, 0.1667, 0.4791, 0.5, 0.4952, 0.5, 0.4952, 0.5833, 0.4791, 0.5833, 0.4791, 0.6389, 0.4952, 0.6389, 0.4952, 0.6667, 0.4791, 0.6667, 0.4791, 0.0, 0.4952, 0.0, 0.4952, 0.08333, 0.4791, 0.08333, 0.4791, 0.1389, 0.4952, 0.1389, 0.4952, 0.1667, 0.4791, 0.1667, 0.3876, 0.5, 0.411, 0.5, 0.411, 0.5833, 0.3876, 0.5833, 0.3876, 0.6389, 0.411, 0.6389, 0.411, 0.6667, 0.3876, 0.6667, 0.3876, 0.0, 0.411, 0.0, 0.411, 0.08333, 0.3876, 0.08333, 0.3876, 0.1389, 0.411, 0.1389, 0.411, 0.1667, 0.3876, 0.1667, 0.447, 0.5, 0.4791, 0.5, 0.4791, 0.5833, 0.447, 0.5833, 0.447, 0.6389, 0.4791, 0.6389, 0.4791, 0.6667, 0.447, 0.6667, 0.447, 0.0, 0.4791, 0.0, 0.4791, 0.08333, 0.447, 0.08333, 0.447, 0.1389, 0.4791, 0.1389, 0.4791, 0.1667, 0.447, 0.1667, 0.125, 0.5, 0.1438, 0.5, 0.1438, 0.5833, 0.125, 0.5833, 0.125, 0.6389, 0.1438, 0.6389, 0.1438, 0.6667, 0.125, 0.6667, 0.5805, 0.0, 0.5954, 0.0, 0.5954, 0.08333, 0.5805, 0.08333, 0.5805, 0.1389, 0.5954, 0.1389, 0.5954, 0.1667, 0.5805, 0.1667, 0.5805, 0.5, 0.5954, 0.5, 0.5954, 0.5833, 0.5805, 0.5833, 0.5805, 0.6389, 0.5954, 0.6389, 0.5954, 0.6667, 0.5805, 0.6667, 0.5552, 0.0, 0.5657, 0.0, 0.5657, 0.08333, 0.5552, 0.08333, 0.5552, 0.1389, 0.5657, 0.1389, 0.5657, 0.1667, 0.5552, 0.1667, 0.5552, 0.5, 0.5657, 0.5, 0.5657, 0.5833, 0.5552, 0.5833, 0.5657, 0.6389, 0.5657, 0.6667, 0.5657, 0.6667, 0.5657, 0.6389, 0.4952, 0.0, 0.5112, 0.0, 0.5112, 0.08333, 0.4952, 0.08333, 0.4952, 0.1389, 0.5112, 0.1389, 0.5112, 0.1667, 0.4952, 0.1667, 0.4952, 0.5, 0.5112, 0.5, 0.5112, 0.5833, 0.4952, 0.5833, 0.4952, 0.6389, 0.5112, 0.6389, 0.5112, 0.6667, 0.4952, 0.6667, 0.411, 0.0, 0.447, 0.0, 0.447, 0.08333, 0.411, 0.08333, 0.411, 0.1389, 0.447, 0.1389, 0.447, 0.1667, 0.411, 0.1667, 0.411, 0.5, 0.447, 0.5, 0.447, 0.5833, 0.411, 0.5833, 0.411, 0.6389, 0.447, 0.6389, 0.447, 0.6667, 0.411, 0.6667, 0.3601, 0.5, 0.375, 0.5, 0.375, 0.5833, 0.3601, 0.5833, 0.3601, 0.6389, 0.375, 0.6389, 0.375, 0.6667, 0.3601, 0.6667, 0.6102, 0.0, 0.625, 0.0, 0.625, 0.08333, 0.6102, 0.08333, 0.6102, 0.1389, 0.625, 0.1389, 0.625, 0.1667, 0.6102, 0.1667, 0.5448, 0.6389, 0.5552, 0.6389, 0.5552, 0.6667, 0.5448, 0.6667, 0.5448, 0.5, 0.5552, 0.5, 0.5552, 0.5833, 0.5448, 0.5833, 0.5448, 0.1389, 0.5552, 0.1389, 0.5552, 0.1667, 0.5448, 0.1667, 0.5448, 0.0, 0.5552, 0.0, 0.5552, 0.08333, 0.5448, 0.08333, 0.5448, 0.25, 0.5552, 0.25, 0.5552, 0.2688, 0.5448, 0.2688, 0.5448, 0.7649, 0.5552, 0.7649, 0.5552, 0.9812, 0.5448, 0.9812, 0.5448, 0.9812, 0.5552, 0.9812, 0.5552, 1.0, 0.5448, 1.0, 0.5448, 0.1667, 0.5552, 0.1667, 0.5552, 0.25, 0.5448, 0.25, 0.5448, 0.6667, 0.5552, 0.6667, 0.5552, 0.75, 0.5448, 0.75, 0.5448, 0.4851, 0.5552, 0.4851, 0.5552, 0.5, 0.5448, 0.5, 0.5552, 0.6111, 0.5552, 0.5833, 0.5552, 0.5833, 0.5552, 0.6111, 0.5552, 0.6111, 0.5552, 0.5833, 0.5552, 0.5833, 0.5552, 0.6111, 0.5552, 0.5833, 0.5657, 0.5833, 0.5657, 0.5833, 0.5552, 0.5833, 0.5657, 0.6667, 0.5552, 0.6667, 0.5552, 0.6667, 0.5657, 0.6667, 0.5657, 0.6667, 0.5552, 0.6667, 0.5552, 0.6667, 0.5657, 0.6667, 0.5552, 0.5833, 0.5657, 0.5833, 0.5657, 0.5833, 0.5552, 0.5833, 0.5657, 0.6667, 0.5552, 0.6667, 0.5552, 0.6667, 0.5657, 0.6667, 0.5657, 0.6389, 0.5657, 0.6667, 0.5657, 0.6667, 0.5657, 0.6389, 0.5552, 0.6111, 0.5552, 0.5833, 0.5552, 0.5833, 0.5552, 0.6111, 0.5657, 0.6389, 0.5657, 0.6667, 0.5657, 0.6667, 0.5657, 0.6389, 0.5552, 0.6111, 0.5552, 0.5833, 0.5552, 0.5833, 0.5552, 0.6111, 0.5552, 0.5833, 0.5657, 0.5833, 0.5657, 0.5833, 0.5552, 0.5833, 0.5552, 0.5833, 0.5657, 0.5833, 0.5657, 0.5833, 0.5552, 0.5833, 0.5552, 0.5833, 0.5657, 0.5833, 0.5657, 0.5833, 0.5552, 0.5833, 0.5657, 0.6667, 0.5552, 0.6667, 0.5552, 0.6667, 0.5657, 0.6667, 0.5657, 0.6389, 0.5657, 0.6667, 0.5657, 0.6667, 0.5657, 0.6389, 0.5552, 0.6389, 0.5657, 0.6389, 0.5657, 0.6667, 0.5552, 0.6667, 0.5657, 0.6667, 0.5552, 0.6667, 0.5552, 0.6667, 0.5657, 0.6667, 0.5657, 0.6389, 0.5657, 0.6667, 0.5657, 0.6667, 0.5657, 0.6389, 0.5552, 0.6111, 0.5552, 0.5833, 0.5552, 0.5833, 0.5552, 0.6111, 0.6102, 0.6111, 0.6102, 0.5833, 0.6102, 0.5833, 0.6102, 0.6111, 0.6102, 0.75, 0.6102, 0.6667, 0.6102, 0.6667, 0.6102, 0.75, 0.625, 0.6389, 0.625, 0.6667, 0.625, 0.6667, 0.625, 0.6389, 0.625, 0.5, 0.625, 0.5833, 0.625, 0.5833, 0.625, 0.5, 0.625, 0.75, 0.625, 0.75, 0.625, 0.75, 0.625, 0.75, 0.6102, 0.5, 0.625, 0.5, 0.625, 0.5, 0.6102, 0.5, 0.625, 0.5, 0.625, 0.5, 0.625, 0.5, 0.625, 0.5, 0.625, 0.6667, 0.625, 0.75, 0.625, 0.75, 0.625, 0.6667, 0.625, 0.75, 0.6102, 0.75, 0.6102, 0.75, 0.625, 0.75, 0.6102, 0.5833, 0.6102, 0.5, 0.6102, 0.5, 0.6102, 0.5833, 0.6102, 0.5833, 0.6102, 0.5, 0.6102, 0.5, 0.6102, 0.5833, 0.625, 0.75, 0.6102, 0.75, 0.6102, 0.75, 0.625, 0.75, 0.625, 0.6667, 0.625, 0.75, 0.625, 0.75, 0.625, 0.6667, 0.625, 0.5, 0.625, 0.5, 0.625, 0.5, 0.625, 0.5, 0.6102, 0.5, 0.625, 0.5, 0.625, 0.5, 0.6102, 0.5, 0.625, 0.75, 0.625, 0.75, 0.625, 0.75, 0.625, 0.75, 0.625, 0.5, 0.625, 0.5833, 0.625, 0.5833, 0.625, 0.5, 0.625, 0.6389, 0.625, 0.6667, 0.625, 0.6667, 0.625, 0.6389, 0.6102, 0.75, 0.6102, 0.6667, 0.6102, 0.6667, 0.6102, 0.75, 0.6102, 0.6111, 0.6102, 0.5833, 0.6102, 0.5833, 0.6102, 0.6111, 0.6102, 0.6111, 0.6102, 0.5833, 0.6102, 0.5833, 0.6102, 0.6111, 0.6102, 0.75, 0.6102, 0.6667, 0.6102, 0.6667, 0.6102, 0.75, 0.625, 0.6389, 0.625, 0.6667, 0.625, 0.6667, 0.625, 0.6389, 0.625, 0.5, 0.625, 0.5833, 0.625, 0.5833, 0.625, 0.5, 0.625, 0.75, 0.625, 0.75, 0.625, 0.75, 0.625, 0.75, 0.6102, 0.5, 0.625, 0.5, 0.625, 0.5, 0.6102, 0.5, 0.625, 0.5, 0.625, 0.5, 0.625, 0.5, 0.625, 0.5, 0.625, 0.6667, 0.625, 0.75, 0.625, 0.75, 0.625, 0.6667, 0.625, 0.75, 0.6102, 0.75, 0.6102, 0.75, 0.625, 0.75, 0.6102, 0.5833, 0.6102, 0.5, 0.6102, 0.5, 0.6102, 0.5833, 0.6102, 0.6111, 0.6102, 0.5833, 0.6102, 0.5833, 0.6102, 0.6111, 0.6102, 0.75, 0.6102, 0.6667, 0.6102, 0.6667, 0.6102, 0.75, 0.625, 0.6389, 0.625, 0.6667, 0.625, 0.6667, 0.625, 0.6389, 0.625, 0.5, 0.625, 0.5833, 0.625, 0.5833, 0.625, 0.5, 0.625, 0.75, 0.625, 0.75, 0.625, 0.75, 0.625, 0.75, 0.6102, 0.5, 0.625, 0.5, 0.625, 0.5, 0.6102, 0.5, 0.625, 0.5, 0.625, 0.5, 0.625, 0.5, 0.625, 0.5, 0.625, 0.6667, 0.625, 0.75, 0.625, 0.75, 0.625, 0.6667, 0.625, 0.75, 0.6102, 0.75, 0.6102, 0.75, 0.625, 0.75, 0.6102, 0.5833, 0.6102, 0.5, 0.6102, 0.5, 0.6102, 0.5833, 0.625, 0.5833, 0.625, 0.6111, 0.625, 0.6111, 0.625, 0.5833, 0.625, 0.6111, 0.625, 0.6389, 0.625, 0.6389, 0.625, 0.6111, 0.6102, 0.6667, 0.6102, 0.6389, 0.6102, 0.6389, 0.6102, 0.6667, 0.6102, 0.6389, 0.6102, 0.6111, 0.6102, 0.6111, 0.6102, 0.6389, 0.625, 0.5833, 0.625, 0.6111, 0.625, 0.6111, 0.625, 0.5833, 0.625, 0.6111, 0.625, 0.6389, 0.625, 0.6389, 0.625, 0.6111, 0.6102, 0.6667, 0.6102, 0.6389, 0.6102, 0.6389, 0.6102, 0.6667, 0.6102, 0.6389, 0.6102, 0.6111, 0.6102, 0.6111, 0.6102, 0.6389, 0.6102, 0.6667, 0.6102, 0.6389, 0.6102, 0.6389, 0.6102, 0.6667, 0.6102, 0.6389, 0.6102, 0.6111, 0.6102, 0.6111, 0.6102, 0.6389, 0.625, 0.5833, 0.625, 0.6111, 0.625, 0.6111, 0.625, 0.5833, 0.625, 0.6111, 0.625, 0.6389, 0.625, 0.6389, 0.625, 0.6111, 0.625, 0.5833, 0.625, 0.6111, 0.625, 0.6111, 0.625, 0.5833, 0.625, 0.6111, 0.625, 0.6389, 0.625, 0.6389, 0.625, 0.6111, 0.6102, 0.6667, 0.6102, 0.6389, 0.6102, 0.6389, 0.6102, 0.6667, 0.6102, 0.6389, 0.6102, 0.6111, 0.6102, 0.6111, 0.6102, 0.6389, 0.5552, 0.6667, 0.5552, 0.6389, 0.5552, 0.6389, 0.5552, 0.6667, 0.5552, 0.6389, 0.5552, 0.6111, 0.5552, 0.6111, 0.5552, 0.6389, 0.5657, 0.5833, 0.5657, 0.6111, 0.5657, 0.6111, 0.5657, 0.5833, 0.5657, 0.6111, 0.5657, 0.6389, 0.5657, 0.6389, 0.5657, 0.6111, 0.5552, 0.5833, 0.5657, 0.5833, 0.5657, 0.6111, 0.5552, 0.6111, 0.5552, 0.6111, 0.5657, 0.6111, 0.5657, 0.6389, 0.5552, 0.6389, 0.5657, 0.5833, 0.5657, 0.6111, 0.5657, 0.6111, 0.5657, 0.5833, 0.5657, 0.6111, 0.5657, 0.6389, 0.5657, 0.6389, 0.5657, 0.6111, 0.5552, 0.6667, 0.5552, 0.6389, 0.5552, 0.6389, 0.5552, 0.6667, 0.5552, 0.6389, 0.5552, 0.6111, 0.5552, 0.6111, 0.5552, 0.6389, 0.5657, 0.5833, 0.5657, 0.6111, 0.5657, 0.6111, 0.5657, 0.5833, 0.5657, 0.6111, 0.5657, 0.6389, 0.5657, 0.6389, 0.5657, 0.6111, 0.5552, 0.6667, 0.5552, 0.6389, 0.5552, 0.6389, 0.5552, 0.6667, 0.5552, 0.6389, 0.5552, 0.6111, 0.5552, 0.6111, 0.5552, 0.6389, 0.5657, 0.5833, 0.5657, 0.6111, 0.5657, 0.6111, 0.5657, 0.5833, 0.5657, 0.6111, 0.5657, 0.6389, 0.5657, 0.6389, 0.5657, 0.6111, 0.5552, 0.6667, 0.5552, 0.6389, 0.5552, 0.6389, 0.5552, 0.6667, 0.5552, 0.6389, 0.5552, 0.6111, 0.5552, 0.6111, 0.5552, 0.6389, 0.5552, 0.6667, 0.5552, 0.6389, 0.5552, 0.6389, 0.5552, 0.6667, 0.5552, 0.6389, 0.5552, 0.6111, 0.5552, 0.6111, 0.5552, 0.6389, 0.5448, 0.08333, 0.5552, 0.08333, 0.5552, 0.1111, 0.5448, 0.1111, 0.5448, 0.1111, 0.5552, 0.1111, 0.5552, 0.1389, 0.5448, 0.1389, 0.5448, 0.5833, 0.5552, 0.5833, 0.5552, 0.6111, 0.5448, 0.6111, 0.5448, 0.6111, 0.5552, 0.6111, 0.5552, 0.6389, 0.5448, 0.6389, 0.6102, 0.08333, 0.625, 0.08333, 0.625, 0.1111, 0.6102, 0.1111, 0.6102, 0.1111, 0.625, 0.1111, 0.625, 0.1389, 0.6102, 0.1389, 0.3601, 0.5833, 0.375, 0.5833, 0.375, 0.6111, 0.3601, 0.6111, 0.3601, 0.6111, 0.375, 0.6111, 0.375, 0.6389, 0.3601, 0.6389, 0.411, 0.5833, 0.447, 0.5833, 0.447, 0.6111, 0.411, 0.6111, 0.411, 0.6111, 0.447, 0.6111, 0.447, 0.6389, 0.411, 0.6389, 0.411, 0.08333, 0.447, 0.08333, 0.447, 0.1111, 0.411, 0.1111, 0.411, 0.1111, 0.447, 0.1111, 0.447, 0.1389, 0.411, 0.1389, 0.4952, 0.5833, 0.5112, 0.5833, 0.5112, 0.6111, 0.4952, 0.6111, 0.4952, 0.6111, 0.5112, 0.6111, 0.5112, 0.6389, 0.4952, 0.6389, 0.4952, 0.08333, 0.5112, 0.08333, 0.5112, 0.1111, 0.4952, 0.1111, 0.4952, 0.1111, 0.5112, 0.1111, 0.5112, 0.1389, 0.4952, 0.1389, 0.5657, 0.5833, 0.5657, 0.6111, 0.5657, 0.6111, 0.5657, 0.5833, 0.5657, 0.6111, 0.5657, 0.6389, 0.5657, 0.6389, 0.5657, 0.6111, 0.5552, 0.08333, 0.5657, 0.08333, 0.5657, 0.1111, 0.5552, 0.1111, 0.5552, 0.1111, 0.5657, 0.1111, 0.5657, 0.1389, 0.5552, 0.1389, 0.5805, 0.5833, 0.5954, 0.5833, 0.5954, 0.6111, 0.5805, 0.6111, 0.5805, 0.6111, 0.5954, 0.6111, 0.5954, 0.6389, 0.5805, 0.6389, 0.5805, 0.08333, 0.5954, 0.08333, 0.5954, 0.1111, 0.5805, 0.1111, 0.5805, 0.1111, 0.5954, 0.1111, 0.5954, 0.1389, 0.5805, 0.1389, 0.125, 0.5833, 0.1438, 0.5833, 0.1438, 0.6111, 0.125, 0.6111, 0.125, 0.6111, 0.1438, 0.6111, 0.1438, 0.6389, 0.125, 0.6389, 0.447, 0.08333, 0.4791, 0.08333, 0.4791, 0.1111, 0.447, 0.1111, 0.447, 0.1111, 0.4791, 0.1111, 0.4791, 0.1389, 0.447, 0.1389, 0.447, 0.5833, 0.4791, 0.5833, 0.4791, 0.6111, 0.447, 0.6111, 0.447, 0.6111, 0.4791, 0.6111, 0.4791, 0.6389, 0.447, 0.6389, 0.3876, 0.08333, 0.411, 0.08333, 0.411, 0.1111, 0.3876, 0.1111, 0.3876, 0.1111, 0.411, 0.1111, 0.411, 0.1389, 0.3876, 0.1389, 0.3876, 0.5833, 0.411, 0.5833, 0.411, 0.6111, 0.3876, 0.6111, 0.3876, 0.6111, 0.411, 0.6111, 0.411, 0.6389, 0.3876, 0.6389, 0.4791, 0.08333, 0.4952, 0.08333, 0.4952, 0.1111, 0.4791, 0.1111, 0.4791, 0.1111, 0.4952, 0.1111, 0.4952, 0.1389, 0.4791, 0.1389, 0.4791, 0.5833, 0.4952, 0.5833, 0.4952, 0.6111, 0.4791, 0.6111, 0.4791, 0.6111, 0.4952, 0.6111, 0.4952, 0.6389, 0.4791, 0.6389, 0.5112, 0.08333, 0.5273, 0.08333, 0.5273, 0.1111, 0.5112, 0.1111, 0.5112, 0.1111, 0.5273, 0.1111, 0.5273, 0.1389, 0.5112, 0.1389, 0.5112, 0.5833, 0.5273, 0.5833, 0.5273, 0.6111, 0.5112, 0.6111, 0.5112, 0.6111, 0.5273, 0.6111, 0.5273, 0.6389, 0.5112, 0.6389, 0.5273, 0.08333, 0.5448, 0.08333, 0.5448, 0.1111, 0.5273, 0.1111, 0.5273, 0.1111, 0.5448, 0.1111, 0.5448, 0.1389, 0.5273, 0.1389, 0.5273, 0.5833, 0.5448, 0.5833, 0.5448, 0.6111, 0.5273, 0.6111, 0.5273, 0.6111, 0.5448, 0.6111, 0.5448, 0.6389, 0.5273, 0.6389, 0.5657, 0.08333, 0.5805, 0.08333, 0.5805, 0.1111, 0.5657, 0.1111, 0.5657, 0.1111, 0.5805, 0.1111, 0.5805, 0.1389, 0.5657, 0.1389, 0.5657, 0.5833, 0.5805, 0.5833, 0.5805, 0.6111, 0.5657, 0.6111, 0.5657, 0.6111, 0.5805, 0.6111, 0.5805, 0.6389, 0.5657, 0.6389, 0.5954, 0.5833, 0.6102, 0.5833, 0.6102, 0.6111, 0.5954, 0.6111, 0.5954, 0.6111, 0.6102, 0.6111, 0.6102, 0.6389, 0.5954, 0.6389, 0.5954, 0.08333, 0.6102, 0.08333, 0.6102, 0.1111, 0.5954, 0.1111, 0.5954, 0.1111, 0.6102, 0.1111, 0.6102, 0.1389, 0.5954, 0.1389, 0.8562, 0.5833, 0.875, 0.5833, 0.875, 0.6111, 0.8562, 0.6111, 0.8562, 0.6111, 0.875, 0.6111, 0.875, 0.6389, 0.8562, 0.6389, 0.6399, 0.5833, 0.8562, 0.5833, 0.8562, 0.6111, 0.6399, 0.6111, 0.6399, 0.6111, 0.8562, 0.6111, 0.8562, 0.6389, 0.6399, 0.6389, 0.625, 0.1667, 0.625, 0.1389, 0.625, 0.1389, 0.625, 0.1667, 0.625, 0.1389, 0.625, 0.1111, 0.625, 0.1111, 0.625, 0.1389, 0.875, 0.6667, 0.875, 0.6389, 0.875, 0.6389, 0.875, 0.6667, 0.875, 0.6389, 0.875, 0.6111, 0.875, 0.6111, 0.875, 0.6389, 0.625, 0.1667, 0.625, 0.1389, 0.625, 0.1389, 0.625, 0.1667, 0.625, 0.1389, 0.625, 0.1111, 0.625, 0.1111, 0.625, 0.1389, 0.625, 0.1667, 0.625, 0.1389, 0.625, 0.1389, 0.625, 0.1667, 0.625, 0.1389, 0.625, 0.1111, 0.625, 0.1111, 0.625, 0.1389, 0.875, 0.6667, 0.875, 0.6389, 0.875, 0.6389, 0.875, 0.6667, 0.875, 0.6389, 0.875, 0.6111, 0.875, 0.6111, 0.875, 0.6389, 0.625, 0.1667, 0.625, 0.1389, 0.625, 0.1389, 0.625, 0.1667, 0.625, 0.1389, 0.625, 0.1111, 0.625, 0.1111, 0.625, 0.1389, 0.875, 0.6667, 0.875, 0.6389, 0.875, 0.6389, 0.875, 0.6667, 0.875, 0.6389, 0.875, 0.6111, 0.875, 0.6111, 0.875, 0.6389, 0.875, 0.6667, 0.875, 0.6389, 0.875, 0.6389, 0.875, 0.6667, 0.875, 0.6389, 0.875, 0.6111, 0.875, 0.6111, 0.875, 0.6389, 0.625, 0.1667, 0.625, 0.1389, 0.625, 0.1389, 0.625, 0.1667, 0.625, 0.1389, 0.625, 0.1111, 0.625, 0.1111, 0.625, 0.1389, 0.6102, 0.5833, 0.625, 0.5833, 0.625, 0.6111, 0.6102, 0.6111, 0.6102, 0.6111, 0.625, 0.6111, 0.625, 0.6389, 0.6102, 0.6389, 0.625, 0.6667, 0.625, 0.6389, 0.625, 0.6389, 0.625, 0.6667, 0.625, 0.6389, 0.625, 0.6111, 0.625, 0.6111, 0.625, 0.6389, 0.625, 0.5833, 0.625, 0.6111, 0.625, 0.6111, 0.625, 0.5833, 0.625, 0.6111, 0.625, 0.6389, 0.625, 0.6389, 0.625, 0.6111, 0.6102, 0.6667, 0.6102, 0.6389, 0.6102, 0.6389, 0.6102, 0.6667, 0.6102, 0.6389, 0.6102, 0.6111, 0.6102, 0.6111, 0.6102, 0.6389, 0.6102, 0.6667, 0.6102, 0.6389, 0.6102, 0.6389, 0.6102, 0.6667, 0.6102, 0.6389, 0.6102, 0.6111, 0.6102, 0.6111, 0.6102, 0.6389, 0.625, 0.5833, 0.625, 0.6111, 0.625, 0.6111, 0.625, 0.5833, 0.625, 0.6111, 0.625, 0.6389, 0.625, 0.6389, 0.625, 0.6111, 0.6102, 0.6111, 0.6102, 0.6389, 0.6102, 0.6389, 0.6102, 0.6111, 0.6102, 0.6389, 0.6102, 0.6389, 0.6102, 0.6389, 0.6102, 0.6389, 0.6102, 0.6111, 0.6102, 0.6111, 0.6102, 0.6111, 0.6102, 0.6111, 0.6102, 0.6111, 0.6102, 0.6389, 0.6102, 0.6389, 0.6102, 0.6111, 0.6102, 0.6389, 0.6102, 0.6111, 0.6102, 0.6111, 0.6102, 0.6389, 0.6102, 0.6389, 0.6102, 0.6389, 0.6102, 0.6389, 0.6102, 0.6389, 0.6102, 0.6389, 0.6102, 0.6111, 0.6102, 0.6111, 0.6102, 0.6389, 0.6102, 0.6111, 0.6102, 0.6111, 0.6102, 0.6111, 0.6102, 0.6111, 0.6102, 0.6111, 0.6102, 0.6389, 0.6102, 0.6389, 0.6102, 0.6111, 0.6102, 0.6111, 0.6102, 0.6111, 0.6102, 0.6111, 0.6102, 0.6111, 0.6102, 0.6389, 0.6102, 0.6389, 0.6102, 0.6389, 0.6102, 0.6389, 0.6102, 0.6389, 0.6102, 0.6111, 0.6102, 0.6111, 0.6102, 0.6389, 0.6102, 0.6389, 0.6102, 0.6111, 0.6102, 0.6111, 0.6102, 0.6389, 0.6102, 0.6389, 0.6102, 0.6389, 0.6102, 0.6389, 0.6102, 0.6389, 0.6102, 0.6111, 0.6102, 0.6111, 0.6102, 0.6111, 0.6102, 0.6111, 0.6102, 0.6111, 0.6102, 0.6389, 0.6102, 0.6389, 0.6102, 0.6111, 0.6102, 0.6111, 0.6102, 0.6389, 0.6102, 0.6389, 0.6102, 0.6111, 0.6102, 0.6111, 0.6102, 0.6111, 0.6102, 0.6111, 0.6102, 0.6111, 0.6102, 0.6389, 0.6102, 0.6389, 0.6102, 0.6389, 0.6102, 0.6389, 0.6102, 0.6389, 0.6102, 0.6111, 0.6102, 0.6111, 0.6102, 0.6389, 0.625, 0.6111, 0.6399, 0.6111, 0.6399, 0.6389, 0.625, 0.6389, 0.625, 0.5833, 0.6399, 0.5833, 0.6399, 0.6111, 0.625, 0.6111, 0.1438, 0.6111, 0.3601, 0.6111, 0.3601, 0.6389, 0.1438, 0.6389, 0.1438, 0.5833, 0.3601, 0.5833, 0.3601, 0.6111, 0.1438, 0.6111, 0.5448, 0.2688, 0.5552, 0.2688, 0.5552, 0.4851, 0.5448, 0.4851, 0.5448, 0.75, 0.5552, 0.75, 0.5552, 0.7649, 0.5448, 0.7649, 0.1438, 0.6389, 0.3601, 0.6389, 0.3601, 0.6667, 0.1438, 0.6667, 0.1438, 0.5, 0.3601, 0.5, 0.3601, 0.5833, 0.1438, 0.5833, 0.625, 0.6389, 0.6399, 0.6389, 0.6399, 0.6667, 0.625, 0.6667, 0.625, 0.5, 0.6399, 0.5, 0.6399, 0.5833, 0.625, 0.5833, 0.625, 0.5, 0.625, 0.4851, 0.625, 0.4851, 0.625, 0.5, 0.625, 0.9812, 0.625, 0.7649, 0.625, 0.7649, 0.625, 0.9812, 0.625, 0.6667, 0.6399, 0.6667, 0.6399, 0.75, 0.625, 0.75, 0.5954, 0.2688, 0.6102, 0.2688, 0.6102, 0.4851, 0.5954, 0.4851, 0.5954, 0.75, 0.6102, 0.75, 0.6102, 0.7649, 0.5954, 0.7649, 0.5657, 0.2688, 0.5805, 0.2688, 0.5805, 0.4851, 0.5657, 0.4851, 0.5657, 0.75, 0.5805, 0.75, 0.5805, 0.7649, 0.5657, 0.7649, 0.5273, 0.2688, 0.5448, 0.2688, 0.5448, 0.4851, 0.5273, 0.4851, 0.5273, 0.75, 0.5448, 0.75, 0.5448, 0.7649, 0.5273, 0.7649, 0.5112, 0.2688, 0.5273, 0.2688, 0.5273, 0.4851, 0.5112, 0.4851, 0.5112, 0.75, 0.5273, 0.75, 0.5273, 0.7649, 0.5112, 0.7649, 0.4791, 0.2688, 0.4952, 0.2688, 0.4952, 0.4851, 0.4791, 0.4851, 0.4791, 0.75, 0.4952, 0.75, 0.4952, 0.7649, 0.4791, 0.7649, 0.3876, 0.2688, 0.411, 0.2688, 0.411, 0.4851, 0.3876, 0.4851, 0.3876, 0.75, 0.411, 0.75, 0.411, 0.7649, 0.3876, 0.7649, 0.447, 0.2688, 0.4791, 0.2688, 0.4791, 0.4851, 0.447, 0.4851, 0.447, 0.75, 0.4791, 0.75, 0.4791, 0.7649, 0.447, 0.7649, 0.6102, 0.75, 0.625, 0.75, 0.625, 0.7649, 0.6102, 0.7649, 0.411, 0.75, 0.447, 0.75, 0.447, 0.7649, 0.411, 0.7649, 0.4952, 0.75, 0.5112, 0.75, 0.5112, 0.7649, 0.4952, 0.7649, 0.5552, 0.75, 0.5657, 0.75, 0.5657, 0.7649, 0.5552, 0.7649, 0.5805, 0.75, 0.5954, 0.75, 0.5954, 0.7649, 0.5805, 0.7649, 0.5805, 0.2688, 0.5954, 0.2688, 0.5954, 0.4851, 0.5805, 0.4851, 0.5552, 0.2688, 0.5657, 0.2688, 0.5657, 0.4851, 0.5552, 0.4851, 0.4952, 0.2688, 0.5112, 0.2688, 0.5112, 0.4851, 0.4952, 0.4851, 0.411, 0.2688, 0.447, 0.2688, 0.447, 0.4851, 0.411, 0.4851, 0.6102, 0.2688, 0.625, 0.2688, 0.625, 0.4851, 0.6102, 0.4851, 0.1438, 0.6667, 0.3601, 0.6667, 0.3601, 0.75, 0.1438, 0.75, 0.375, 0.75, 0.3876, 0.75, 0.3876, 0.7649, 0.375, 0.7649, 0.375, 0.2688, 0.3876, 0.2688, 0.3876, 0.4851, 0.375, 0.4851, 0.375, 0.6111, 0.3876, 0.6111, 0.3876, 0.6389, 0.375, 0.6389, 0.375, 0.5833, 0.3876, 0.5833, 0.3876, 0.6111, 0.375, 0.6111, 0.375, 0.1111, 0.3876, 0.1111, 0.3876, 0.1389, 0.375, 0.1389, 0.375, 0.08333, 0.3876, 0.08333, 0.3876, 0.1111, 0.375, 0.1111, 0.375, 0.1389, 0.3876, 0.1389, 0.3876, 0.1667, 0.375, 0.1667, 0.375, 0.0, 0.3876, 0.0, 0.3876, 0.08333, 0.375, 0.08333, 0.375, 0.6389, 0.3876, 0.6389, 0.3876, 0.6667, 0.375, 0.6667, 0.375, 0.5, 0.3876, 0.5, 0.3876, 0.5833, 0.375, 0.5833, 0.375, 0.4851, 0.3876, 0.4851, 0.3876, 0.5, 0.375, 0.5, 0.375, 0.6667, 0.3876, 0.6667, 0.3876, 0.75, 0.375, 0.75, 0.375, 0.1667, 0.3876, 0.1667, 0.3876, 0.25, 0.375, 0.25, 0.375, 0.9812, 0.3876, 0.9812, 0.3876, 1.0, 0.375, 1.0, 0.375, 0.7649, 0.3876, 0.7649, 0.3876, 0.9812, 0.375, 0.9812, 0.375, 0.25, 0.3876, 0.25, 0.3876, 0.2688, 0.375, 0.2688, 0.625, 0.6111, 0.625, 0.6389, 0.625, 0.6389, 0.625, 0.6111, 0.625, 0.5833, 0.625, 0.6111, 0.625, 0.6111, 0.625, 0.5833, 0.6102, 0.6389, 0.6102, 0.6111, 0.6102, 0.6111, 0.6102, 0.6389, 0.6102, 0.6667, 0.6102, 0.6389, 0.6102, 0.6389, 0.6102, 0.6667, 0.6102, 0.6111, 0.6102, 0.5833, 0.6102, 0.5833, 0.6102, 0.6111, 0.6102, 0.75, 0.6102, 0.6667, 0.6102, 0.6667, 0.6102, 0.75, 0.625, 0.6389, 0.625, 0.6667, 0.625, 0.6667, 0.625, 0.6389, 0.625, 0.5, 0.625, 0.5833, 0.625, 0.5833, 0.625, 0.5, 0.625, 0.75, 0.625, 0.75, 0.625, 0.75, 0.625, 0.75, 0.6102, 0.5, 0.625, 0.5, 0.625, 0.5, 0.6102, 0.5, 0.625, 0.5, 0.625, 0.5, 0.625, 0.5, 0.625, 0.5, 0.625, 0.6667, 0.625, 0.75, 0.625, 0.75, 0.625, 0.6667, 0.625, 0.75, 0.6102, 0.75, 0.6102, 0.75, 0.625, 0.75, 0.6102, 0.5833, 0.6102, 0.5, 0.6102, 0.5, 0.6102, 0.5833])
me_cube.materials.append(mat_material)
me_cube.use_remesh_preserve_volume = False
me_cube.use_remesh_preserve_attributes = False
me_cube.use_mirror_vertex_groups = False
me_cube.update()
me_cube_001 = bpy.data.meshes.new('Cube.001')
me_cube_001.from_pydata([(-1.0, -1.0, -1.0), (-1.0, -1.0, 1.0), (-1.0, 1.0, -1.0), (-1.0, 1.0, 1.0), (1.0, -1.0, -1.0), (1.0, -1.0, 1.0), (1.0, 1.0, -1.0), (1.0, 1.0, 1.0)], [], [(0, 1, 3, 2), (2, 3, 7, 6), (6, 7, 5, 4), (4, 5, 1, 0), (2, 6, 4, 0), (7, 3, 1, 5)])
_uv = me_cube_001.uv_layers.new(name='UVMap')
_uv.uv.foreach_set('vector', [0.375, 0.0, 0.625, 0.0, 0.625, 0.25, 0.375, 0.25, 0.375, 0.25, 0.625, 0.25, 0.625, 0.5, 0.375, 0.5, 0.375, 0.5, 0.625, 0.5, 0.625, 0.75, 0.375, 0.75, 0.375, 0.75, 0.625, 0.75, 0.625, 1.0, 0.375, 1.0, 0.125, 0.5, 0.375, 0.5, 0.375, 0.75, 0.125, 0.75, 0.625, 0.5, 0.875, 0.5, 0.875, 0.75, 0.625, 0.75])
me_cube_001.use_remesh_fix_poles = True
me_cube_001.use_remesh_preserve_attributes = False
me_cube_001.use_mirror_vertex_groups = False
me_cube_001.update()

# ---- objects
ob_cube = bpy.data.objects.new('Cube', me_cube)
ob_light = bpy.data.objects.new('Light', light_light)
ob_camera = bpy.data.objects.new('Camera', cam_camera)
ob_cube_001 = bpy.data.objects.new('Cube.001', me_cube_001)

# ---- transforms, parenting, visibility, modifiers, constraints
ob_cube.location = (0.0, 0.0, 0.0)
ob_cube.scale = (1.0, 0.5967, 1.416)
ob_cube.lock_rotations_4d = False
ob_cube.empty_display_type = 'ARROWS'
ob_cube.lineart.crease_threshold = 0.0
ob_light.location = (4.076, 1.005, 5.904)
ob_light.rotation_euler = (0.6503, 0.05522, 1.866)
ob_light.lock_rotations_4d = False
ob_light.empty_display_type = 'ARROWS'
ob_light.color = (0.0, 0.0, 0.0, 0.0)
ob_light.lineart.crease_threshold = 0.0
ob_camera.location = (7.359, -6.926, 4.958)
ob_camera.rotation_euler = (1.109, 0.0, 0.8149)
ob_camera.lock_rotations_4d = False
ob_camera.empty_display_type = 'ARROWS'
ob_camera.color = (0.0, 0.0, 0.0, 0.0)
ob_camera.display_type = 'WIRE'
ob_camera.lineart.crease_threshold = 0.0
ob_cube_001.location = (5.757, -3.109e-07, 2.314)
ob_cube_001.scale = (0.5768, 0.5768, 0.5768)
ob_cube_001.lineart.crease_threshold = 0.0

# ---- collection membership
col_collection.objects.link(ob_cube)
col_collection.objects.link(ob_light)
col_collection.objects.link(ob_camera)
col_collection.objects.link(ob_cube_001)

# ---- scene / render settings (as saved in the file)
scene.camera = ob_camera
scene.frame_start = 1; scene.frame_end = 250; scene.frame_set(1)
scene.render.engine = 'BLENDER_EEVEE_NEXT'
scene.cycles.use_denoising = False
scene.cycles.samples = 128
scene.cycles.sampling_pattern = 'TABULATED_SOBOL'
scene.cycles.use_adaptive_sampling = False
scene.cycles.use_light_tree = False
scene.view_settings.view_transform = 'Filmic'
bpy.context.view_layer.update()
